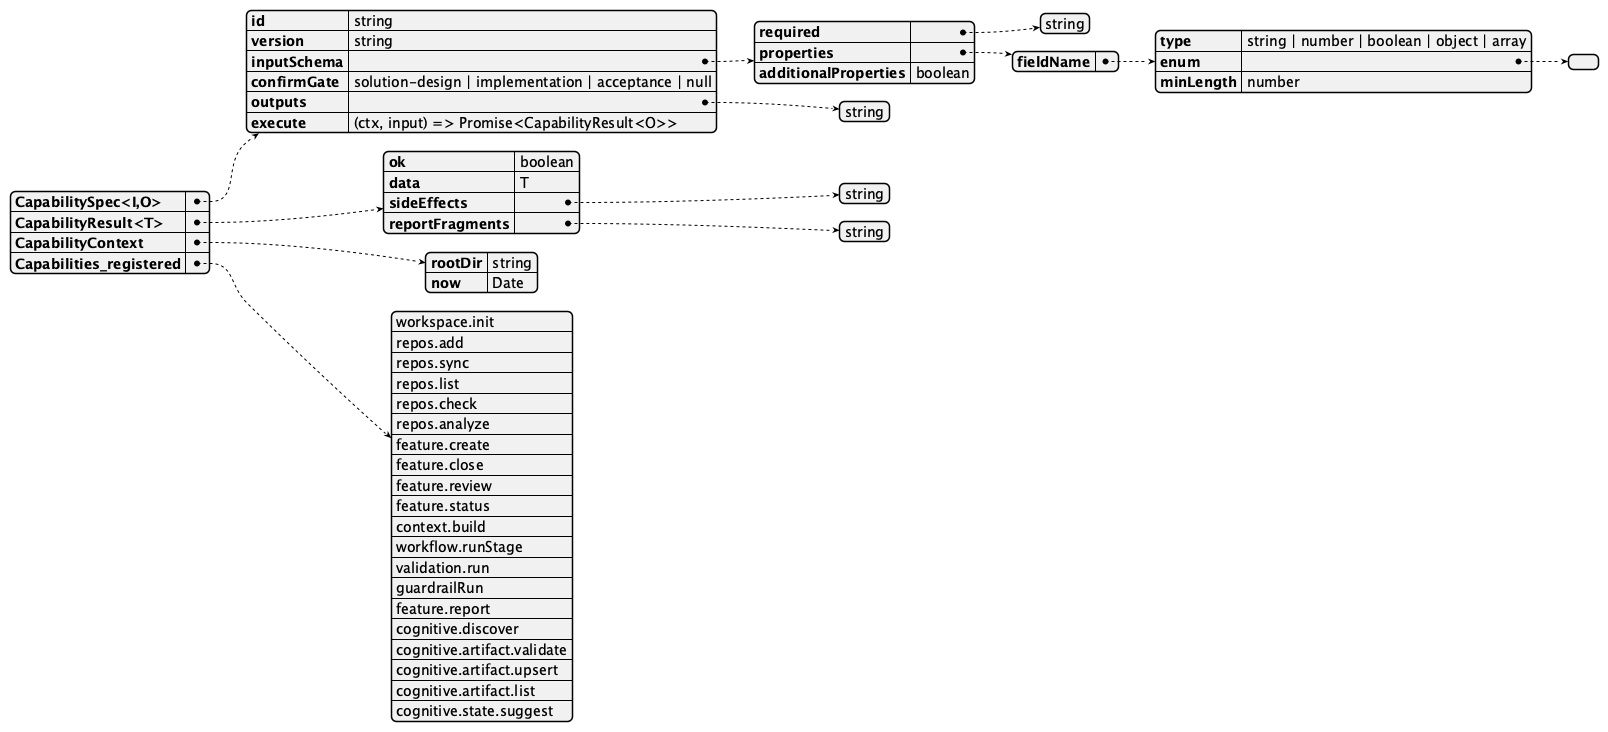

The diagram above was rendered by PlantUML. Its source (embedded in the PNG):
@startjson capability-spec
{
  "CapabilitySpec<I,O>": {
    "id": "string",
    "version": "string",
    "inputSchema": {
      "required": ["string"],
      "properties": {
        "fieldName": {
          "type": "string | number | boolean | object | array",
          "enum": [],
          "minLength": "number"
        }
      },
      "additionalProperties": "boolean"
    },
    "confirmGate": "solution-design | implementation | acceptance | null",
    "outputs": ["string"],
    "execute": "(ctx, input) => Promise<CapabilityResult<O>>"
  },
  "CapabilityResult<T>": {
    "ok": "boolean",
    "data": "T",
    "sideEffects": ["string"],
    "reportFragments": ["string"]
  },
  "CapabilityContext": {
    "rootDir": "string",
    "now": "Date"
  },
  "Capabilities_registered": [
    "workspace.init",
    "repos.add", "repos.sync", "repos.list", "repos.check", "repos.analyze",
    "feature.create", "feature.close", "feature.review", "feature.status",
    "context.build", "workflow.runStage",
    "validation.run", "guardrailRun", "feature.report",
    "cognitive.discover", "cognitive.artifact.validate",
    "cognitive.artifact.upsert", "cognitive.artifact.list",
    "cognitive.state.suggest"
  ]
}
@endjson